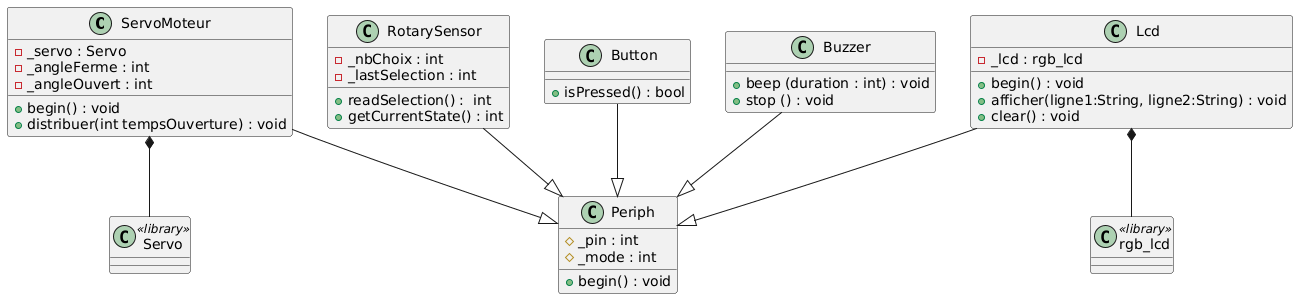

The diagram above was rendered by PlantUML. Its source (embedded in the PNG):
@startuml
class ServoMoteur {
  - _servo : Servo
  - _angleFerme : int 
  - _angleOuvert : int 
  + begin() : void
  + distribuer(int tempsOuverture) : void 
}
class Servo <<library>>

ServoMoteur --|> Periph
ServoMoteur *-- Servo

class RotarySensor {
  - _nbChoix : int
  - _lastSelection : int
  + readSelection() :  int
  + getCurrentState() : int
}
RotarySensor --|> Periph

class Periph {
  # _pin : int
  # _mode : int
  + begin() : void
}

class Button {
  + isPressed() : bool
}

Button --|> Periph

class Buzzer{
  + beep (duration : int) : void 
  + stop () : void
}
Buzzer --|> Periph

class Lcd {
  - _lcd : rgb_lcd
  + begin() : void
  + afficher(ligne1:String, ligne2:String) : void
  + clear() : void
}
class rgb_lcd <<library>>

Lcd --|> Periph
Lcd *-- rgb_lcd
@enduml